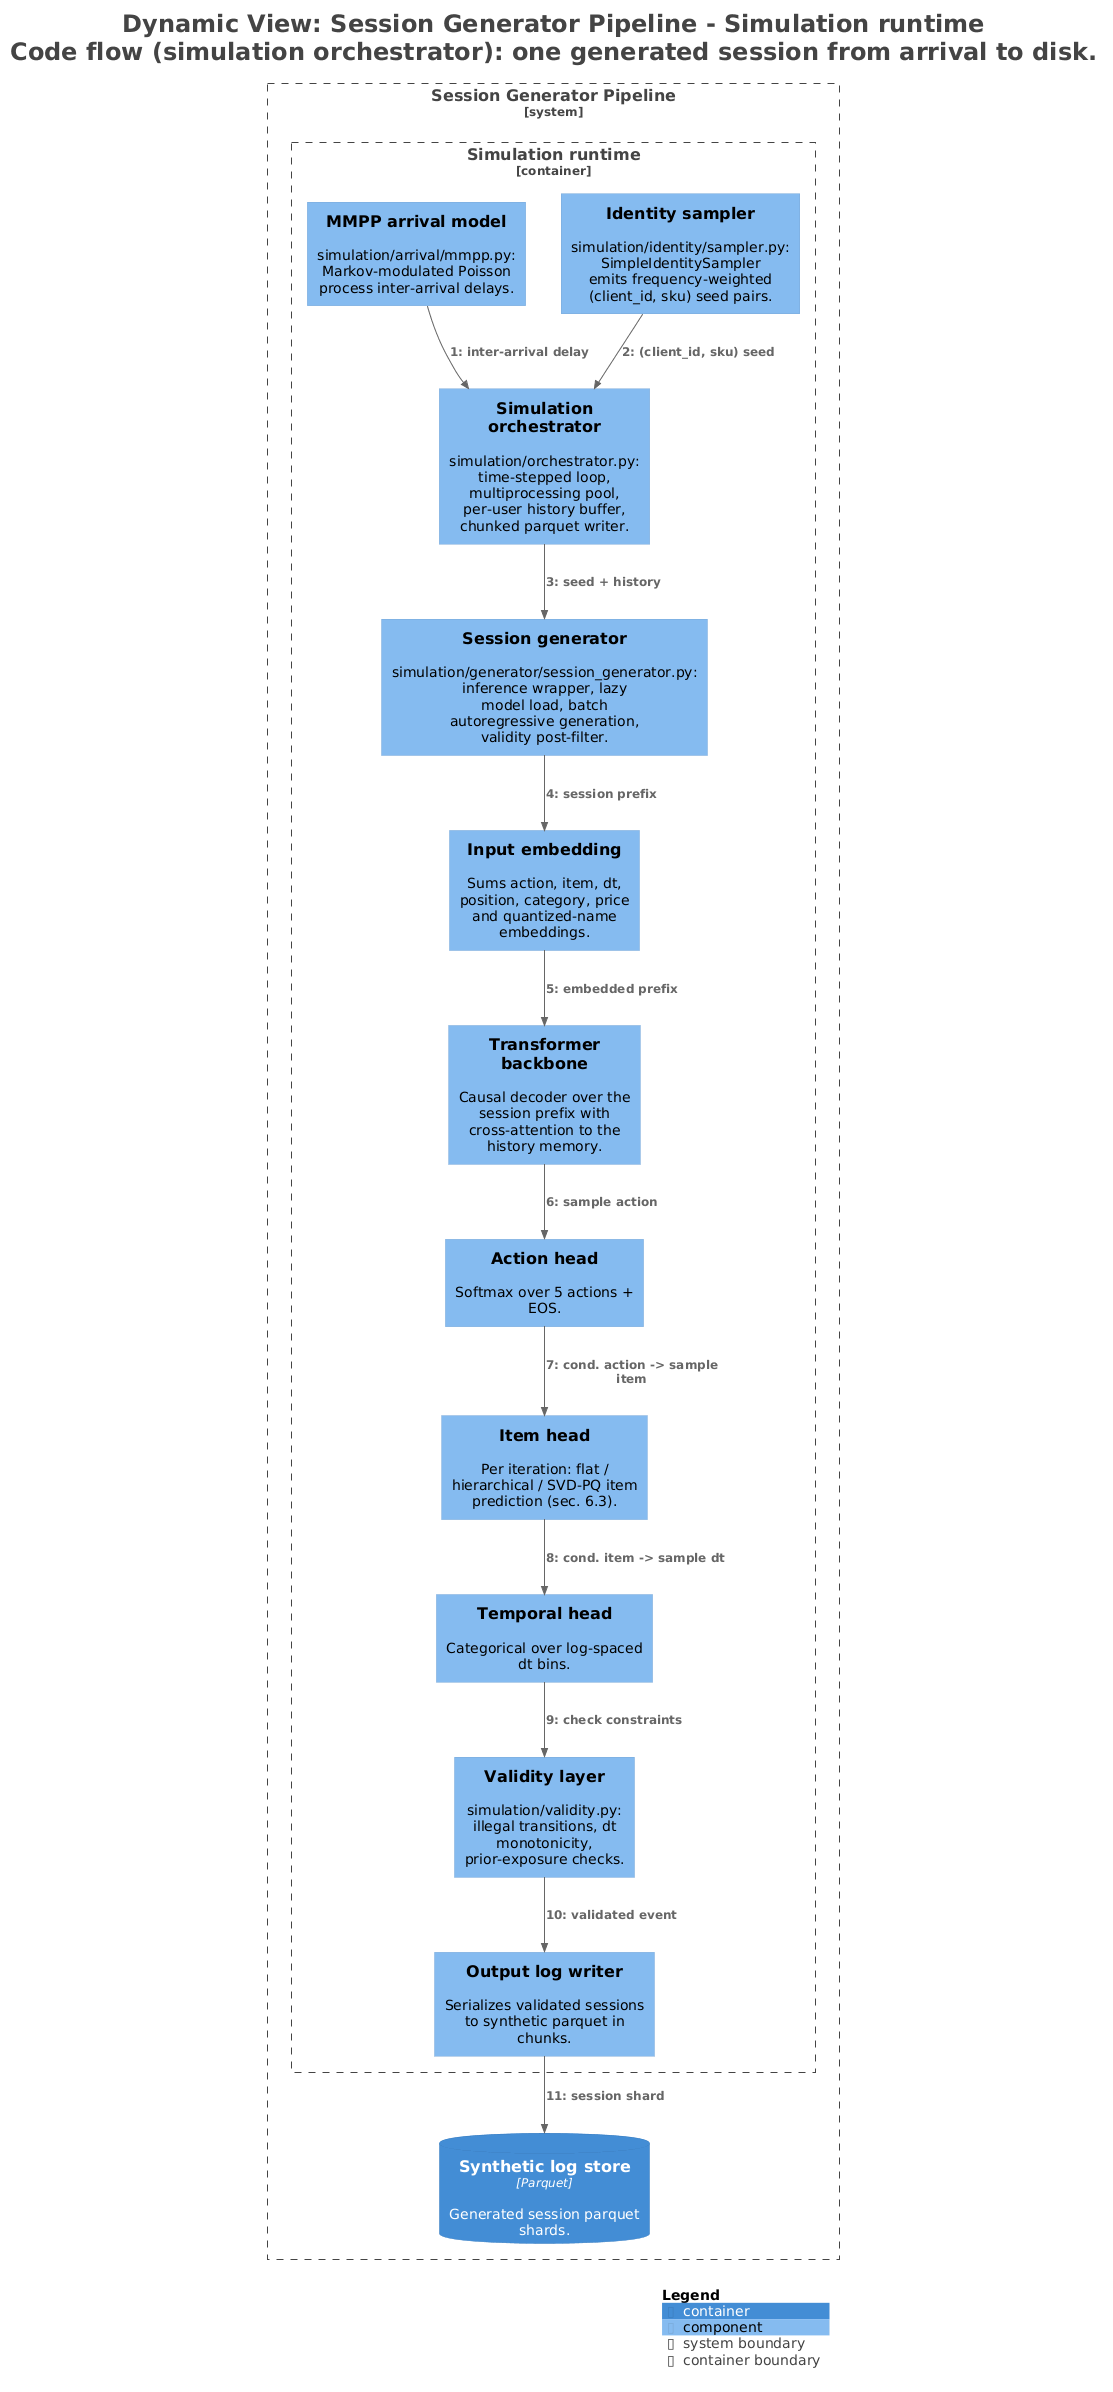

The diagram above was rendered by PlantUML. Its source (embedded in the PNG):
@startuml
title <size:24>Dynamic View: Session Generator Pipeline - Simulation runtime</size>\n<size:24>Code flow (simulation orchestrator): one generated session from arrival to disk.</size>

set separator none
top to bottom direction

<style>
  root {
    BackgroundColor: #ffffff
    FontColor: #444444
  }
</style>

!include <C4/C4>
!include <C4/C4_Context>
!include <C4/C4_Container>
!include <C4/C4_Component>

System_Boundary("SessionGeneratorPipeline_boundary", "Session Generator Pipeline", $tags="") {
  Container_Boundary("SessionGeneratorPipeline.Simulationruntime_boundary", "Simulation runtime", $tags="") {
    Component(SessionGeneratorPipeline.Simulationruntime.Simulationorchestrator, "Simulation orchestrator", $techn="", $descr="simulation/orchestrator.py: time-stepped loop, multiprocessing pool, per-user history buffer, chunked parquet writer.", $tags="", $link="")
    Component(SessionGeneratorPipeline.Simulationruntime.MMPParrivalmodel, "MMPP arrival model", $techn="", $descr="simulation/arrival/mmpp.py: Markov-modulated Poisson process inter-arrival delays.", $tags="", $link="")
    Component(SessionGeneratorPipeline.Simulationruntime.Identitysampler, "Identity sampler", $techn="", $descr="simulation/identity/sampler.py: SimpleIdentitySampler emits frequency-weighted (client_id, sku) seed pairs.", $tags="", $link="")
    Component(SessionGeneratorPipeline.Simulationruntime.Sessiongenerator, "Session generator", $techn="", $descr="simulation/generator/session_generator.py: inference wrapper, lazy model load, batch autoregressive generation, validity post-filter.", $tags="", $link="")
    Component(SessionGeneratorPipeline.Simulationruntime.Inputembedding, "Input embedding", $techn="", $descr="Sums action, item, dt, position, category, price and quantized-name embeddings.", $tags="", $link="")
    Component(SessionGeneratorPipeline.Simulationruntime.Transformerbackbone, "Transformer backbone", $techn="", $descr="Causal decoder over the session prefix with cross-attention to the history memory.", $tags="", $link="")
    Component(SessionGeneratorPipeline.Simulationruntime.Actionhead, "Action head", $techn="", $descr="Softmax over 5 actions + EOS.", $tags="", $link="")
    Component(SessionGeneratorPipeline.Simulationruntime.Itemhead, "Item head", $techn="", $descr="Per iteration: flat / hierarchical / SVD-PQ item prediction (sec. 6.3).", $tags="", $link="")
    Component(SessionGeneratorPipeline.Simulationruntime.Temporalhead, "Temporal head", $techn="", $descr="Categorical over log-spaced dt bins.", $tags="", $link="")
    Component(SessionGeneratorPipeline.Simulationruntime.Validitylayer, "Validity layer", $techn="", $descr="simulation/validity.py: illegal transitions, dt monotonicity, prior-exposure checks.", $tags="", $link="")
    Component(SessionGeneratorPipeline.Simulationruntime.Outputlogwriter, "Output log writer", $techn="", $descr="Serializes validated sessions to synthetic parquet in chunks.", $tags="", $link="")
  }

  ContainerDb(SessionGeneratorPipeline.Syntheticlogstore, "Synthetic log store", $techn="Parquet", $descr="Generated session parquet shards.", $tags="", $link="")
}

ContainerDb(SessionGeneratorPipeline.Syntheticlogstore, "Synthetic log store", $techn="Parquet", $descr="Generated session parquet shards.", $tags="", $link="")

Rel(SessionGeneratorPipeline.Simulationruntime.MMPParrivalmodel, SessionGeneratorPipeline.Simulationruntime.Simulationorchestrator, "1: inter-arrival delay", $techn="", $tags="", $link="")
Rel(SessionGeneratorPipeline.Simulationruntime.Identitysampler, SessionGeneratorPipeline.Simulationruntime.Simulationorchestrator, "2: (client_id, sku) seed", $techn="", $tags="", $link="")
Rel(SessionGeneratorPipeline.Simulationruntime.Simulationorchestrator, SessionGeneratorPipeline.Simulationruntime.Sessiongenerator, "3: seed + history", $techn="", $tags="", $link="")
Rel(SessionGeneratorPipeline.Simulationruntime.Sessiongenerator, SessionGeneratorPipeline.Simulationruntime.Inputembedding, "4: session prefix", $techn="", $tags="", $link="")
Rel(SessionGeneratorPipeline.Simulationruntime.Inputembedding, SessionGeneratorPipeline.Simulationruntime.Transformerbackbone, "5: embedded prefix", $techn="", $tags="", $link="")
Rel(SessionGeneratorPipeline.Simulationruntime.Transformerbackbone, SessionGeneratorPipeline.Simulationruntime.Actionhead, "6: sample action", $techn="", $tags="", $link="")
Rel(SessionGeneratorPipeline.Simulationruntime.Actionhead, SessionGeneratorPipeline.Simulationruntime.Itemhead, "7: cond. action -> sample item", $techn="", $tags="", $link="")
Rel(SessionGeneratorPipeline.Simulationruntime.Itemhead, SessionGeneratorPipeline.Simulationruntime.Temporalhead, "8: cond. item -> sample dt", $techn="", $tags="", $link="")
Rel(SessionGeneratorPipeline.Simulationruntime.Temporalhead, SessionGeneratorPipeline.Simulationruntime.Validitylayer, "9: check constraints", $techn="", $tags="", $link="")
Rel(SessionGeneratorPipeline.Simulationruntime.Validitylayer, SessionGeneratorPipeline.Simulationruntime.Outputlogwriter, "10: validated event", $techn="", $tags="", $link="")
Rel(SessionGeneratorPipeline.Simulationruntime.Outputlogwriter, SessionGeneratorPipeline.Syntheticlogstore, "11: session shard", $techn="", $tags="", $link="")

SHOW_LEGEND(true)
hide stereotypes
@enduml